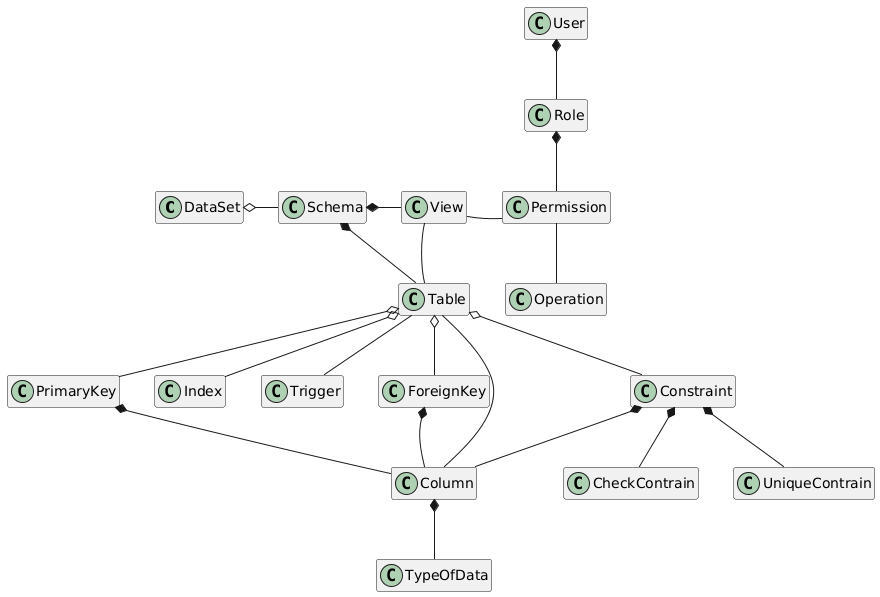

The diagram above was rendered by PlantUML. Its source (embedded in the PNG):
@startuml
hide empty members
DataSet o-right- Schema
Schema *-right- View
View -- Table
User *-- Role
Role *-- Permission
Permission -- Operation
View -- Permission

Table o-- PrimaryKey
Table o-- Index
Table -- Trigger
Table o-- Constraint
Table o-- ForeignKey
Table -left-* Schema

ForeignKey *-- Column
PrimaryKey *-- Column
Constraint *-- Column

Column *-- TypeOfData
Table -- Column

Constraint *-- CheckContrain
Constraint *-- UniqueContrain

Table -[hidden]down-> Column
ForeignKey -[hidden]down-> Column
PrimaryKey -[hidden]down-> Column

Table -[hidden]-> View
Permission -[hidden]up-> View
Permission -[hidden]left-> View
@enduml